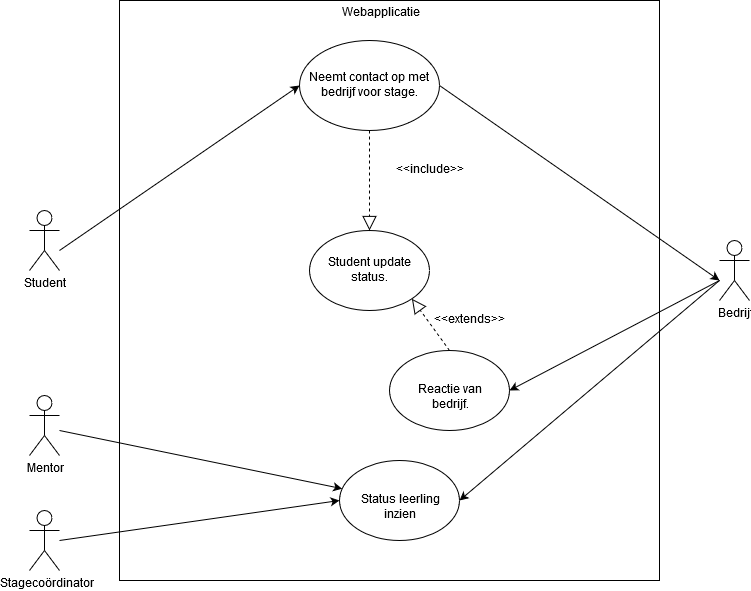

The diagram above was exported from draw.io. Its source (the exported page's mxGraphModel, read from the mxfile embedded in the PNG):
<mxGraphModel dx="1278" dy="552" grid="1" gridSize="10" guides="1" tooltips="1" connect="1" arrows="1" fold="1" page="1" pageScale="1" pageWidth="850" pageHeight="1100" math="0" shadow="0">
  <root>
    <mxCell id="0" />
    <mxCell id="1" parent="0" />
    <mxCell id="6xbQrq5pwDH6o4R3iJ6_-1" value="Student" style="shape=umlActor;verticalLabelPosition=bottom;labelBackgroundColor=#ffffff;verticalAlign=top;html=1;outlineConnect=0;" parent="1" vertex="1">
      <mxGeometry x="110" y="250" width="30" height="60" as="geometry" />
    </mxCell>
    <mxCell id="6xbQrq5pwDH6o4R3iJ6_-3" value="Bedrijf" style="shape=umlActor;verticalLabelPosition=bottom;labelBackgroundColor=#ffffff;verticalAlign=top;html=1;outlineConnect=0;" parent="1" vertex="1">
      <mxGeometry x="800" y="280" width="30" height="60" as="geometry" />
    </mxCell>
    <mxCell id="6xbQrq5pwDH6o4R3iJ6_-4" value="" style="rounded=0;whiteSpace=wrap;html=1;" parent="1" vertex="1">
      <mxGeometry x="200" y="40" width="540" height="580" as="geometry" />
    </mxCell>
    <mxCell id="6xbQrq5pwDH6o4R3iJ6_-7" value="Neemt contact op met bedrijf voor stage. " style="ellipse;whiteSpace=wrap;html=1;" parent="1" vertex="1">
      <mxGeometry x="380" y="80" width="140" height="90" as="geometry" />
    </mxCell>
    <mxCell id="6xbQrq5pwDH6o4R3iJ6_-11" value="Reactie van bedrijf." style="ellipse;whiteSpace=wrap;html=1;" parent="1" vertex="1">
      <mxGeometry x="470" y="390" width="120" height="80" as="geometry" />
    </mxCell>
    <mxCell id="6xbQrq5pwDH6o4R3iJ6_-13" value="Student update status." style="ellipse;whiteSpace=wrap;html=1;" parent="1" vertex="1">
      <mxGeometry x="390" y="270" width="120" height="80" as="geometry" />
    </mxCell>
    <mxCell id="6xbQrq5pwDH6o4R3iJ6_-25" value="&amp;lt;&amp;lt;extends&amp;gt;&amp;gt;" style="text;html=1;strokeColor=none;fillColor=none;align=center;verticalAlign=middle;whiteSpace=wrap;rounded=0;" parent="1" vertex="1">
      <mxGeometry x="530" y="350" width="40" height="20" as="geometry" />
    </mxCell>
    <mxCell id="6xbQrq5pwDH6o4R3iJ6_-32" value="" style="endArrow=block;dashed=1;endFill=0;endSize=12;html=1;exitX=0.5;exitY=1;exitDx=0;exitDy=0;" parent="1" target="6xbQrq5pwDH6o4R3iJ6_-13" edge="1" source="6xbQrq5pwDH6o4R3iJ6_-7">
      <mxGeometry width="160" relative="1" as="geometry">
        <mxPoint x="480" y="170" as="sourcePoint" />
        <mxPoint x="539.1018280293424" y="136.8952132700898" as="targetPoint" />
      </mxGeometry>
    </mxCell>
    <mxCell id="6xbQrq5pwDH6o4R3iJ6_-34" value="" style="endArrow=block;dashed=1;endFill=0;endSize=12;html=1;exitX=0.5;exitY=0;exitDx=0;exitDy=0;entryX=1;entryY=1;entryDx=0;entryDy=0;" parent="1" source="6xbQrq5pwDH6o4R3iJ6_-11" target="6xbQrq5pwDH6o4R3iJ6_-13" edge="1">
      <mxGeometry width="160" relative="1" as="geometry">
        <mxPoint x="490" y="180" as="sourcePoint" />
        <mxPoint x="490" y="280" as="targetPoint" />
      </mxGeometry>
    </mxCell>
    <mxCell id="6xbQrq5pwDH6o4R3iJ6_-35" value="&amp;lt;&amp;lt;include&amp;gt;&amp;gt;" style="text;html=1;strokeColor=none;fillColor=none;align=center;verticalAlign=middle;whiteSpace=wrap;rounded=0;" parent="1" vertex="1">
      <mxGeometry x="490" y="200" width="40" height="20" as="geometry" />
    </mxCell>
    <mxCell id="JnVwM0nT-utF71oRoYmr-1" value="Mentor" style="shape=umlActor;verticalLabelPosition=bottom;labelBackgroundColor=#ffffff;verticalAlign=top;html=1;outlineConnect=0;" vertex="1" parent="1">
      <mxGeometry x="110" y="435" width="30" height="60" as="geometry" />
    </mxCell>
    <mxCell id="JnVwM0nT-utF71oRoYmr-2" value="Stagecoördinator" style="shape=umlActor;verticalLabelPosition=bottom;labelBackgroundColor=#ffffff;verticalAlign=top;html=1;outlineConnect=0;" vertex="1" parent="1">
      <mxGeometry x="110" y="550" width="30" height="60" as="geometry" />
    </mxCell>
    <mxCell id="JnVwM0nT-utF71oRoYmr-3" value="Status leerling inzien" style="ellipse;whiteSpace=wrap;html=1;" vertex="1" parent="1">
      <mxGeometry x="420" y="500" width="120" height="80" as="geometry" />
    </mxCell>
    <mxCell id="JnVwM0nT-utF71oRoYmr-7" value="&lt;div&gt;Webapplicatie&lt;/div&gt;&lt;div&gt;&lt;br&gt;&lt;/div&gt;" style="text;html=1;strokeColor=none;fillColor=none;align=center;verticalAlign=middle;whiteSpace=wrap;rounded=0;" vertex="1" parent="1">
      <mxGeometry x="440" y="50" width="40" height="20" as="geometry" />
    </mxCell>
    <mxCell id="JnVwM0nT-utF71oRoYmr-8" value="" style="endArrow=classic;html=1;entryX=0;entryY=0.5;entryDx=0;entryDy=0;" edge="1" parent="1" target="6xbQrq5pwDH6o4R3iJ6_-7">
      <mxGeometry width="50" height="50" relative="1" as="geometry">
        <mxPoint x="140" y="290" as="sourcePoint" />
        <mxPoint x="300" y="180" as="targetPoint" />
      </mxGeometry>
    </mxCell>
    <mxCell id="JnVwM0nT-utF71oRoYmr-9" value="" style="endArrow=classic;html=1;exitX=1;exitY=0.5;exitDx=0;exitDy=0;" edge="1" parent="1" source="6xbQrq5pwDH6o4R3iJ6_-7">
      <mxGeometry width="50" height="50" relative="1" as="geometry">
        <mxPoint x="570" y="190" as="sourcePoint" />
        <mxPoint x="800" y="320" as="targetPoint" />
      </mxGeometry>
    </mxCell>
    <mxCell id="JnVwM0nT-utF71oRoYmr-10" value="" style="endArrow=classic;html=1;entryX=1;entryY=0.5;entryDx=0;entryDy=0;" edge="1" parent="1" target="6xbQrq5pwDH6o4R3iJ6_-11">
      <mxGeometry width="50" height="50" relative="1" as="geometry">
        <mxPoint x="800" y="320" as="sourcePoint" />
        <mxPoint x="690" y="330" as="targetPoint" />
      </mxGeometry>
    </mxCell>
    <mxCell id="JnVwM0nT-utF71oRoYmr-11" value="" style="endArrow=classic;html=1;entryX=1;entryY=0.5;entryDx=0;entryDy=0;" edge="1" parent="1" target="JnVwM0nT-utF71oRoYmr-3">
      <mxGeometry width="50" height="50" relative="1" as="geometry">
        <mxPoint x="800" y="320" as="sourcePoint" />
        <mxPoint x="610" y="520" as="targetPoint" />
      </mxGeometry>
    </mxCell>
    <mxCell id="JnVwM0nT-utF71oRoYmr-12" value="" style="endArrow=classic;html=1;" edge="1" parent="1" target="JnVwM0nT-utF71oRoYmr-3">
      <mxGeometry width="50" height="50" relative="1" as="geometry">
        <mxPoint x="140" y="470" as="sourcePoint" />
        <mxPoint x="300" y="470" as="targetPoint" />
      </mxGeometry>
    </mxCell>
    <mxCell id="JnVwM0nT-utF71oRoYmr-13" value="" style="endArrow=classic;html=1;entryX=0;entryY=0.5;entryDx=0;entryDy=0;" edge="1" parent="1" target="JnVwM0nT-utF71oRoYmr-3">
      <mxGeometry width="50" height="50" relative="1" as="geometry">
        <mxPoint x="140" y="580" as="sourcePoint" />
        <mxPoint x="330" y="570" as="targetPoint" />
      </mxGeometry>
    </mxCell>
  </root>
</mxGraphModel>